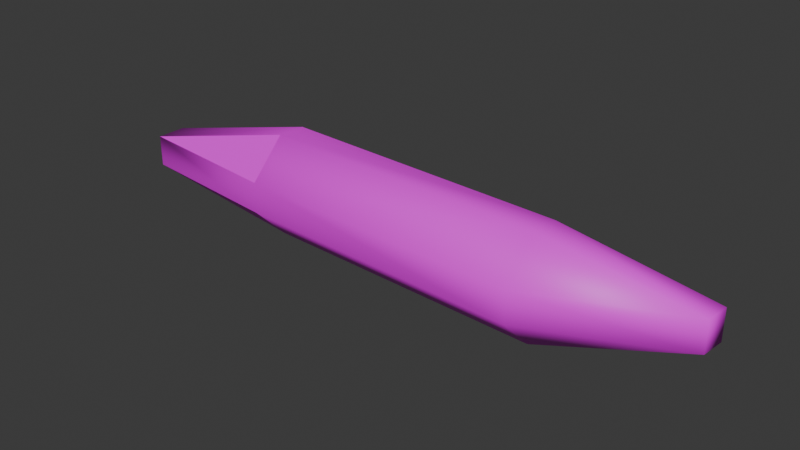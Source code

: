 # Source: food_ingredient_potato_pieces_cooked.blend  (saved by Blender 4.5.91; exported with 4.5.12 LTS)
import bpy
from mathutils import Matrix  # noqa: F401  (used for matrix-valued properties, if any)

bpy.ops.wm.read_factory_settings(use_empty=True)
scene = bpy.context.scene
scene.name = 'Scene'

# ---- collections
col_collection = bpy.data.collections.new('Collection'); scene.collection.children.link(col_collection)

# ---- images (referenced by path relative to the original .blend; pixels are not part of the script)
import os
ASSET_DIR = os.environ.get("B2B_ASSET_DIR", "")  # directory of the original .blend (textures are referenced by path, not embedded)
HERE = os.path.dirname(os.path.abspath(__file__))  # packed textures are extracted next to this script under _unpacked/

def load_image(name, relpath, width, height, colorspace="sRGB"):
    """Load a texture the original file referenced (path relative to the .blend, or extracted next to this script)."""
    p = next((c for c in (os.path.join(HERE, relpath), os.path.join(ASSET_DIR, relpath)) if relpath and os.path.exists(c)), "")
    if p:
        img = bpy.data.images.load(p, check_existing=True)
        img.name = name
    else:  # same state as the original file: an image datablock whose file is absent (Cycles renders it pink)
        img = bpy.data.images.new(name, width, height)
        img.source = "FILE"
        img.filepath = "//" + (relpath or name)
    img.colorspace_settings.name = colorspace
    return img
img_restaurantbits_texture_png = load_image('restaurantbits_texture.png', 'restaurantbits_texture.png', 1024, 1024, 'sRGB')
img_restaurantbits_texture_png_001 = load_image('restaurantbits_texture.png.001', 'restaurantbits_texture.png', 1024, 1024, 'Non-Color')

# ---- materials (node trees are filled in below, after node groups)
mat_restaurant = bpy.data.materials.new('restaurant')
mat_restaurant.use_transparency_overlap = False
mat_restaurant.show_transparent_back = False
mat_restaurant.diffuse_color = (1.0, 1.0, 1.0, 1.0)
mat_restaurant.roughness = 0.5

# ---- material node trees
mat_restaurant.use_nodes = True; mat_restaurant.node_tree.nodes.clear()
_N = mat_restaurant.node_tree.nodes; _L = mat_restaurant.node_tree.links
n0 = _N.new('ShaderNodeBsdfPrincipled'); n0.name = 'Principled BSDF'; n0.location = (-200, 100)
n0.inputs[27].default_value = (0.0, 0.0, 0.0, 1.0)
n0.inputs[28].default_value = 1.0
n1 = _N.new('ShaderNodeOutputMaterial'); n1.name = 'Material Output'; n1.location = (200, 100)
n2 = _N.new('ShaderNodeNormalMap'); n2.name = 'Normal Map'; n2.location = (-600, -600)
n2.label = 'Normal/Map'
n2.inputs[0].default_value = 0.0
n3 = _N.new('ShaderNodeTexImage'); n3.name = 'Image Texture'; n3.location = (-600, 300)
n3.image = img_restaurantbits_texture_png
n4 = _N.new('ShaderNodeTexImage'); n4.name = 'Image Texture.001'; n4.location = (-600, -300)
n4.image = img_restaurantbits_texture_png_001
_L.new(n0.outputs[0], n1.inputs[0])
_L.new(n2.outputs[0], n0.inputs[5])
_L.new(n3.outputs[0], n0.inputs[0])
_L.new(n4.outputs[1], n0.inputs[4])
n1.is_active_output = True

# ---- world
world_world = bpy.data.worlds.new('World'); scene.world = world_world
world_world.use_nodes = True; world_world.node_tree.nodes.clear()
_N = world_world.node_tree.nodes; _L = world_world.node_tree.links
n0 = _N.new('ShaderNodeOutputWorld'); n0.name = 'World Output'; n0.location = (200, 100)
n1 = _N.new('ShaderNodeBackground'); n1.name = 'Background'; n1.location = (-200, 100)
n1.inputs[0].default_value = (0.05088, 0.05088, 0.05088, 1.0)
_L.new(n1.outputs[0], n0.inputs[0])
n0.is_active_output = True
world_world.color = (0.05088, 0.05088, 0.05088)
world_world.sun_shadow_jitter_overblur = 0.0

# ---- meshes
me_cube_030 = bpy.data.meshes.new('Cube.030')
me_cube_030.from_pydata([(-0.07766, -0.001466, 0.007156), (-0.07757, 0.01853, 0.02716), (-0.07757, 0.03558, 0.02716), (-0.07766, 0.05558, 0.007156), (-0.07641, -0.001466, -0.007815), (-0.0765, 0.01853, -0.02781), (-0.07641, 0.05558, -0.007815), (-0.0765, 0.03558, -0.02781), (0.08234, -0.001466, 0.01397), (0.1591, 0.01853, 0.0001806), (0.08243, 0.01853, 0.03397), (0.08234, 0.05558, 0.01397), (0.08243, 0.03558, 0.03397), (0.1591, 0.03558, 0.0001806), (0.08359, -0.001466, -0.001003), (0.0835, 0.01853, -0.021), (0.1603, 0.01853, -0.0132), (0.08359, 0.05558, -0.001003), (0.1603, 0.03558, -0.0132), (0.0835, 0.03558, -0.021), (-0.1628, 0.01853, 0.01826), (-0.1628, 0.03558, 0.01826), (-0.1628, 0.01853, 0.002155), (-0.1628, 0.03558, 0.002155)], [], [(10, 12, 2, 1), (16, 18, 13, 9), (17, 6, 3, 11), (5, 7, 19, 15), (8, 9, 10), (11, 12, 13), (14, 15, 16), (17, 18, 19), (14, 4, 5, 15), (6, 17, 19, 7), (18, 16, 15, 19), (8, 14, 16, 9), (17, 11, 13, 18), (12, 10, 9, 13), (0, 8, 10, 1), (11, 3, 2, 12), (4, 14, 8, 0), (1, 20, 0), (21, 2, 3), (1, 2, 21, 20), (7, 23, 6), (4, 22, 5), (22, 23, 7, 5), (20, 21, 23, 22), (0, 20, 22, 4), (6, 23, 21, 3)])
me_cube_030.polygons.foreach_set('use_smooth', [1, 1, 1, 1, 1, 1, 1, 1, 1, 1, 1, 1, 1, 1, 1, 1, 1, 0, 0, 1, 1, 1, 1, 1, 1, 1])
_uv = me_cube_030.uv_layers.new(name='UVMap')
_uv.uv.foreach_set('vector', [0.7954, 0.6371, 0.7932, 0.6328, 0.8333, 0.6121, 0.8355, 0.6164, 0.7921, 0.6364, 0.7879, 0.6386, 0.7861, 0.6353, 0.7904, 0.6331, 0.7945, 0.636, 0.8355, 0.6171, 0.8339, 0.6131, 0.7929, 0.6321, 0.8353, 0.6166, 0.8331, 0.6123, 0.7929, 0.6329, 0.7951, 0.6372, 0.7929, 0.6321, 0.7754, 0.6454, 0.7903, 0.6271, 0.7929, 0.6321, 0.7903, 0.6271, 0.7754, 0.6454, 0.7977, 0.6422, 0.7951, 0.6372, 0.7759, 0.6471, 0.7903, 0.6279, 0.7737, 0.6428, 0.7929, 0.6329, 0.7977, 0.6422, 0.8378, 0.6216, 0.8353, 0.6166, 0.7951, 0.6372, 0.8305, 0.6073, 0.7903, 0.6279, 0.7929, 0.6329, 0.8331, 0.6123, 0.7737, 0.6428, 0.7759, 0.6471, 0.7951, 0.6372, 0.7929, 0.6329, 0.7929, 0.6321, 0.7945, 0.636, 0.7768, 0.6489, 0.7754, 0.6454, 0.7945, 0.636, 0.7929, 0.6321, 0.7754, 0.6454, 0.7768, 0.6489, 0.7932, 0.6328, 0.7954, 0.6371, 0.7762, 0.6469, 0.774, 0.6427, 0.8381, 0.6214, 0.798, 0.6421, 0.7954, 0.6371, 0.8355, 0.6164, 0.7906, 0.6278, 0.8308, 0.6071, 0.8333, 0.6121, 0.7932, 0.6328, 0.8355, 0.6171, 0.7945, 0.636, 0.7929, 0.6321, 0.8339, 0.6131, 0.8355, 0.6164, 0.8569, 0.6054, 0.8381, 0.6214, 0.8547, 0.6011, 0.8333, 0.6121, 0.8308, 0.6071, 0.8355, 0.6164, 0.8333, 0.6121, 0.8547, 0.6011, 0.8569, 0.6054, 0.8381, 0.6221, 0.8559, 0.6034, 0.8355, 0.6171, 0.8355, 0.6171, 0.8559, 0.6034, 0.8381, 0.6221, 0.8569, 0.6054, 0.8547, 0.6011, 0.8331, 0.6123, 0.8353, 0.6166, 0.8433, 0.6054, 0.8391, 0.6076, 0.8411, 0.6117, 0.8454, 0.6095, 0.8339, 0.6131, 0.8538, 0.5994, 0.8559, 0.6034, 0.8355, 0.6171, 0.8355, 0.6171, 0.8559, 0.6034, 0.8538, 0.5994, 0.8339, 0.6131])
_ca = me_cube_030.color_attributes.new('Attribute', 'BYTE_COLOR', 'CORNER')
_ca.data.foreach_set('color', [1.0, 1.0, 1.0, 1.0, 1.0, 1.0, 1.0, 1.0, 1.0, 1.0, 1.0, 1.0, 1.0, 1.0, 1.0, 1.0, 1.0, 1.0, 1.0, 1.0, 1.0, 1.0, 1.0, 1.0, 1.0, 1.0, 1.0, 1.0, 1.0, 1.0, 1.0, 1.0, 1.0, 1.0, 1.0, 1.0, 1.0, 1.0, 1.0, 1.0, 1.0, 1.0, 1.0, 1.0, 1.0, 1.0, 1.0, 1.0, 1.0, 1.0, 1.0, 1.0, 1.0, 1.0, 1.0, 1.0, 1.0, 1.0, 1.0, 1.0, 1.0, 1.0, 1.0, 1.0, 1.0, 1.0, 1.0, 1.0, 1.0, 1.0, 1.0, 1.0, 1.0, 1.0, 1.0, 1.0, 1.0, 1.0, 1.0, 1.0, 1.0, 1.0, 1.0, 1.0, 1.0, 1.0, 1.0, 1.0, 1.0, 1.0, 1.0, 1.0, 1.0, 1.0, 1.0, 1.0, 1.0, 1.0, 1.0, 1.0, 1.0, 1.0, 1.0, 1.0, 1.0, 1.0, 1.0, 1.0, 1.0, 1.0, 1.0, 1.0, 1.0, 1.0, 1.0, 1.0, 1.0, 1.0, 1.0, 1.0, 1.0, 1.0, 1.0, 1.0, 1.0, 1.0, 1.0, 1.0, 1.0, 1.0, 1.0, 1.0, 1.0, 1.0, 1.0, 1.0, 1.0, 1.0, 1.0, 1.0, 1.0, 1.0, 1.0, 1.0, 1.0, 1.0, 1.0, 1.0, 1.0, 1.0, 1.0, 1.0, 1.0, 1.0, 1.0, 1.0, 1.0, 1.0, 1.0, 1.0, 1.0, 1.0, 1.0, 1.0, 1.0, 1.0, 1.0, 1.0, 1.0, 1.0, 1.0, 1.0, 1.0, 1.0, 1.0, 1.0, 1.0, 1.0, 1.0, 1.0, 1.0, 1.0, 1.0, 1.0, 1.0, 1.0, 1.0, 1.0, 1.0, 1.0, 1.0, 1.0, 1.0, 1.0, 1.0, 1.0, 1.0, 1.0, 1.0, 1.0, 1.0, 1.0, 1.0, 1.0, 1.0, 1.0, 1.0, 1.0, 1.0, 1.0, 1.0, 1.0, 1.0, 1.0, 1.0, 1.0, 1.0, 1.0, 1.0, 1.0, 1.0, 1.0, 1.0, 1.0, 1.0, 1.0, 1.0, 1.0, 1.0, 1.0, 1.0, 1.0, 1.0, 1.0, 1.0, 1.0, 1.0, 1.0, 1.0, 1.0, 1.0, 1.0, 1.0, 1.0, 1.0, 1.0, 1.0, 1.0, 1.0, 1.0, 1.0, 1.0, 1.0, 1.0, 1.0, 1.0, 1.0, 1.0, 1.0, 1.0, 1.0, 1.0, 1.0, 1.0, 1.0, 1.0, 1.0, 1.0, 1.0, 1.0, 1.0, 1.0, 1.0, 1.0, 1.0, 1.0, 1.0, 1.0, 1.0, 1.0, 1.0, 1.0, 1.0, 1.0, 1.0, 1.0, 1.0, 1.0, 1.0, 1.0, 1.0, 1.0, 1.0, 1.0, 1.0, 1.0, 1.0, 1.0, 1.0, 1.0, 1.0, 1.0, 1.0, 1.0, 1.0, 1.0, 1.0, 1.0, 1.0, 1.0, 1.0, 1.0, 1.0, 1.0, 1.0, 1.0, 1.0, 1.0, 1.0, 1.0, 1.0, 1.0, 1.0, 1.0, 1.0, 1.0, 1.0, 1.0, 1.0, 1.0, 1.0, 1.0, 1.0, 1.0, 1.0, 1.0, 1.0, 1.0, 1.0, 1.0, 1.0, 1.0, 1.0, 1.0, 1.0, 1.0, 1.0, 1.0, 1.0, 1.0, 1.0, 1.0, 1.0, 1.0, 1.0, 1.0, 1.0, 1.0, 1.0, 1.0, 1.0, 1.0, 1.0, 1.0, 1.0, 1.0, 1.0, 1.0, 1.0, 1.0, 1.0, 1.0, 1.0, 1.0, 1.0, 1.0, 1.0, 1.0, 1.0, 1.0, 1.0, 1.0, 1.0, 1.0])
me_cube_030.materials.append(mat_restaurant)
me_cube_030.update()
me_cube_030.normals_split_custom_set([tuple(v) for v in zip(*[iter([0.1669, -0.3615, 0.9173, 0.1669, 0.3615, 0.9173, -0.06308, 0.05814, 0.9963, 0.2697, -0.3776, 0.8858, 0.6806, -0.5009, -0.5346, 0.6806, 0.5009, -0.5346, 0.7119, 0.5152, 0.4773, 0.7119, -0.5152, 0.4773, 0.1062, 0.9323, -0.3458, -0.1582, 0.9865, 0.04106, -0.3379, 0.8387, 0.4271, 0.1333, 0.9094, 0.394, -0.1366, 0.2536, -0.9576, -0.07173, 0.3687, -0.9268, 0.06612, 0.3795, -0.9228, 0.06612, -0.3795, -0.9228, 0.1333, -0.9094, 0.394, 0.7119, -0.5152, 0.4773, 0.1669, -0.3615, 0.9173, 0.1333, 0.9094, 0.394, 0.1669, 0.3615, 0.9173, 0.7119, 0.5152, 0.4773, 0.1062, -0.9323, -0.3458, 0.06612, -0.3795, -0.9228, 0.6806, -0.5009, -0.5346, 0.1062, 0.9323, -0.3458, 0.6806, 0.5009, -0.5346, 0.06612, 0.3795, -0.9228, 0.1062, -0.9323, -0.3458, -0.1208, -0.7304, -0.6722, -0.1366, 0.2536, -0.9576, 0.06612, -0.3795, -0.9228, -0.1582, 0.9865, 0.04106, 0.1062, 0.9323, -0.3458, 0.06612, 0.3795, -0.9228, -0.07173, 0.3687, -0.9268, 0.6806, 0.5009, -0.5346, 0.6806, -0.5009, -0.5346, 0.06612, -0.3795, -0.9228, 0.06612, 0.3795, -0.9228, 0.1333, -0.9094, 0.394, 0.1062, -0.9323, -0.3458, 0.6806, -0.5009, -0.5346, 0.7119, -0.5152, 0.4773, 0.1062, 0.9323, -0.3458, 0.1333, 0.9094, 0.394, 0.7119, 0.5152, 0.4773, 0.6806, 0.5009, -0.5346, 0.1669, 0.3615, 0.9173, 0.1669, -0.3615, 0.9173, 0.7119, -0.5152, 0.4773, 0.7119, 0.5152, 0.4773, 0.2648, -0.9062, 0.3296, 0.1333, -0.9094, 0.394, 0.1669, -0.3615, 0.9173, 0.2697, -0.3776, 0.8858, 0.1333, 0.9094, 0.394, -0.3379, 0.8387, 0.4271, -0.06308, 0.05814, 0.9963, 0.1669, 0.3615, 0.9173, -0.1208, -0.7304, -0.6722, 0.1062, -0.9323, -0.3458, 0.1333, -0.9094, 0.394, 0.2648, -0.9062, 0.3296, -0.07362, -0.705, 0.7054, -0.07362, -0.705, 0.7054, -0.07362, -0.705, 0.7054, -0.07362, 0.705, 0.7054, -0.07362, 0.705, 0.7054, -0.07362, 0.705, 0.7054, 0.2697, -0.3776, 0.8858, -0.06308, 0.05814, 0.9963, -0.8176, 0.5602, 0.133, -0.1843, -0.1958, 0.9632, -0.07173, 0.3687, -0.9268, -0.1052, 0.7644, -0.6362, -0.1582, 0.9865, 0.04106, -0.1208, -0.7304, -0.6722, -0.168, -0.5997, -0.7823, -0.1366, 0.2536, -0.9576, -0.168, -0.5997, -0.7823, -0.1052, 0.7644, -0.6362, -0.07173, 0.3687, -0.9268, -0.1366, 0.2536, -0.9576, -0.1843, -0.1958, 0.9632, -0.8176, 0.5602, 0.133, -0.1052, 0.7644, -0.6362, -0.168, -0.5997, -0.7823, 0.2648, -0.9062, 0.3296, -0.1843, -0.1958, 0.9632, -0.168, -0.5997, -0.7823, -0.1208, -0.7304, -0.6722, -0.1582, 0.9865, 0.04106, -0.1052, 0.7644, -0.6362, -0.8176, 0.5602, 0.133, -0.3379, 0.8387, 0.4271])] * 3)])

# ---- objects
ob_food_ingredient_potato_pieces_cooked = bpy.data.objects.new('food_ingredient_potato_pieces_cooked', me_cube_030)

# ---- transforms, parenting, visibility, modifiers, constraints
ob_food_ingredient_potato_pieces_cooked.location = (0.0, 0.0, 0.0)
ob_food_ingredient_potato_pieces_cooked.rotation_euler = (1.571, -0.0, 0.0)
ob_food_ingredient_potato_pieces_cooked.color = (0.8, 0.8, 0.8, 1.0)

# ---- collection membership
col_collection.objects.link(ob_food_ingredient_potato_pieces_cooked)

# ---- scene / render settings (as saved in the file)
scene.frame_start = 1; scene.frame_end = 250; scene.frame_set(169)
scene.render.engine = 'BLENDER_EEVEE_NEXT'
bpy.context.view_layer.update()

# ---- added for rendering (the .blend has no active camera and no usable light): camera, sun
cam_auto = bpy.data.cameras.new('AutoCamera')
cam_auto.lens = 50.0
cam_auto.sensor_width = 36.0
cam_auto.clip_end = 1000.0
ob_auto_camera = bpy.data.objects.new('AutoCamera', cam_auto)
scene.collection.objects.link(ob_auto_camera)
ob_auto_camera.location = (0.307633, -0.37371, 0.274148)
ob_auto_camera.rotation_euler = (1.09748, -7.21219e-08, 0.694738)
scene.camera = ob_auto_camera
light_auto_sun = bpy.data.lights.new('AutoSun', 'SUN')
light_auto_sun.energy = 3.0
light_auto_sun.angle = 0.0523599
ob_auto_sun = bpy.data.objects.new('AutoSun', light_auto_sun)
scene.collection.objects.link(ob_auto_sun)
ob_auto_sun.rotation_euler = (0.872665, 0.174533, 0.523599)
bpy.context.view_layer.update()
